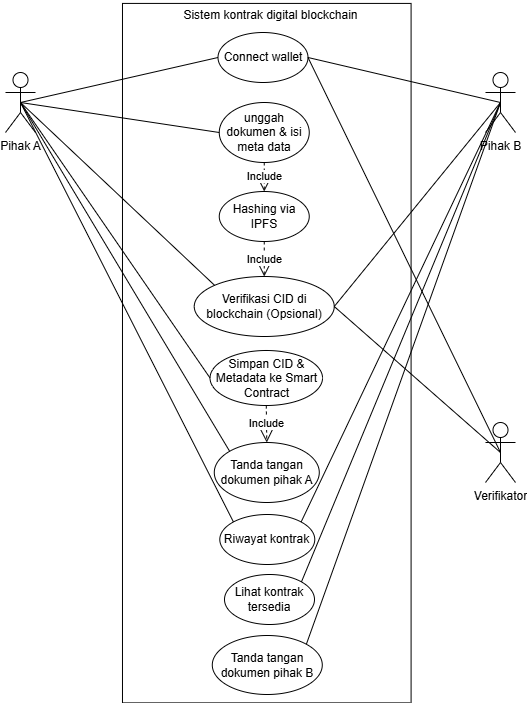

The diagram above was exported from draw.io. Its source (the exported page's mxGraphModel, read from the mxfile embedded in the PNG):
<mxGraphModel dx="595" dy="321" grid="1" gridSize="10" guides="1" tooltips="1" connect="1" arrows="1" fold="1" page="1" pageScale="1" pageWidth="850" pageHeight="1100" math="0" shadow="0">
  <root>
    <mxCell id="0" />
    <mxCell id="1" parent="0" />
    <mxCell id="2MTmIyZGRfRQ9w7DrvQz-1" value="Pihak A" style="shape=umlActor;verticalLabelPosition=bottom;verticalAlign=top;html=1;outlineConnect=0;" vertex="1" parent="1">
      <mxGeometry x="160" y="110" width="30" height="60" as="geometry" />
    </mxCell>
    <mxCell id="2MTmIyZGRfRQ9w7DrvQz-2" value="" style="rounded=0;whiteSpace=wrap;html=1;rotation=-90;" vertex="1" parent="1">
      <mxGeometry x="71.55" y="246.36" width="699.47" height="288.61" as="geometry" />
    </mxCell>
    <mxCell id="2MTmIyZGRfRQ9w7DrvQz-3" value="Sistem kontrak digital blockchain" style="text;html=1;align=center;verticalAlign=middle;whiteSpace=wrap;rounded=0;" vertex="1" parent="1">
      <mxGeometry x="328" y="38" width="195" height="30" as="geometry" />
    </mxCell>
    <mxCell id="2MTmIyZGRfRQ9w7DrvQz-6" value="Pihak B" style="shape=umlActor;verticalLabelPosition=bottom;verticalAlign=top;html=1;outlineConnect=0;" vertex="1" parent="1">
      <mxGeometry x="640" y="110" width="30" height="60" as="geometry" />
    </mxCell>
    <mxCell id="2MTmIyZGRfRQ9w7DrvQz-7" value="Simpan CID &amp;amp; Metadata ke Smart Contract" style="ellipse;whiteSpace=wrap;html=1;" vertex="1" parent="1">
      <mxGeometry x="364.53" y="388" width="112.5" height="55" as="geometry" />
    </mxCell>
    <mxCell id="2MTmIyZGRfRQ9w7DrvQz-8" value="unggah dokumen &amp;amp; isi meta data" style="ellipse;whiteSpace=wrap;html=1;" vertex="1" parent="1">
      <mxGeometry x="373.75" y="140" width="90" height="60" as="geometry" />
    </mxCell>
    <mxCell id="2MTmIyZGRfRQ9w7DrvQz-9" value="Tanda tangan dokumen pihak A" style="ellipse;whiteSpace=wrap;html=1;" vertex="1" parent="1">
      <mxGeometry x="368.78" y="480" width="105" height="60" as="geometry" />
    </mxCell>
    <mxCell id="2MTmIyZGRfRQ9w7DrvQz-10" value="Tanda tangan dokumen pihak B" style="ellipse;whiteSpace=wrap;html=1;" vertex="1" parent="1">
      <mxGeometry x="366.78" y="673" width="110" height="59" as="geometry" />
    </mxCell>
    <mxCell id="2MTmIyZGRfRQ9w7DrvQz-12" value="Lihat kontrak tersedia" style="ellipse;whiteSpace=wrap;html=1;" vertex="1" parent="1">
      <mxGeometry x="379" y="612" width="90" height="50" as="geometry" />
    </mxCell>
    <mxCell id="2MTmIyZGRfRQ9w7DrvQz-13" value="Verifikasi CID di blockchain (Opsional)" style="ellipse;whiteSpace=wrap;html=1;" vertex="1" parent="1">
      <mxGeometry x="348.75" y="314" width="140" height="60" as="geometry" />
    </mxCell>
    <mxCell id="2MTmIyZGRfRQ9w7DrvQz-14" value="Connect wallet" style="ellipse;whiteSpace=wrap;html=1;" vertex="1" parent="1">
      <mxGeometry x="372.5" y="70" width="90" height="50" as="geometry" />
    </mxCell>
    <mxCell id="2MTmIyZGRfRQ9w7DrvQz-16" value="Verifikator" style="shape=umlActor;verticalLabelPosition=bottom;verticalAlign=top;html=1;outlineConnect=0;" vertex="1" parent="1">
      <mxGeometry x="640" y="460" width="30" height="60" as="geometry" />
    </mxCell>
    <mxCell id="2MTmIyZGRfRQ9w7DrvQz-24" value="" style="endArrow=none;html=1;rounded=0;entryX=0;entryY=0.5;entryDx=0;entryDy=0;exitX=0.5;exitY=0.5;exitDx=0;exitDy=0;exitPerimeter=0;" edge="1" parent="1" source="2MTmIyZGRfRQ9w7DrvQz-1" target="2MTmIyZGRfRQ9w7DrvQz-14">
      <mxGeometry width="50" height="50" relative="1" as="geometry">
        <mxPoint x="250" y="260" as="sourcePoint" />
        <mxPoint x="300" y="210" as="targetPoint" />
      </mxGeometry>
    </mxCell>
    <mxCell id="2MTmIyZGRfRQ9w7DrvQz-25" value="" style="endArrow=none;html=1;rounded=0;entryX=0;entryY=0.5;entryDx=0;entryDy=0;exitX=0.5;exitY=0.5;exitDx=0;exitDy=0;exitPerimeter=0;" edge="1" parent="1" source="2MTmIyZGRfRQ9w7DrvQz-1" target="2MTmIyZGRfRQ9w7DrvQz-8">
      <mxGeometry width="50" height="50" relative="1" as="geometry">
        <mxPoint x="250" y="260" as="sourcePoint" />
        <mxPoint x="300" y="210" as="targetPoint" />
      </mxGeometry>
    </mxCell>
    <mxCell id="2MTmIyZGRfRQ9w7DrvQz-26" value="" style="endArrow=none;html=1;rounded=0;entryX=0;entryY=0.5;entryDx=0;entryDy=0;exitX=0.5;exitY=0.5;exitDx=0;exitDy=0;exitPerimeter=0;" edge="1" parent="1" source="2MTmIyZGRfRQ9w7DrvQz-1" target="2MTmIyZGRfRQ9w7DrvQz-7">
      <mxGeometry width="50" height="50" relative="1" as="geometry">
        <mxPoint x="200" y="280" as="sourcePoint" />
        <mxPoint x="250" y="230" as="targetPoint" />
      </mxGeometry>
    </mxCell>
    <mxCell id="2MTmIyZGRfRQ9w7DrvQz-27" value="" style="endArrow=none;html=1;rounded=0;entryX=0;entryY=0;entryDx=0;entryDy=0;exitX=0.5;exitY=0.5;exitDx=0;exitDy=0;exitPerimeter=0;" edge="1" parent="1" source="2MTmIyZGRfRQ9w7DrvQz-1" target="2MTmIyZGRfRQ9w7DrvQz-9">
      <mxGeometry width="50" height="50" relative="1" as="geometry">
        <mxPoint x="210" y="290" as="sourcePoint" />
        <mxPoint x="260" y="240" as="targetPoint" />
      </mxGeometry>
    </mxCell>
    <mxCell id="2MTmIyZGRfRQ9w7DrvQz-29" value="" style="endArrow=none;html=1;rounded=0;entryX=0.5;entryY=0.5;entryDx=0;entryDy=0;entryPerimeter=0;exitX=1;exitY=0.5;exitDx=0;exitDy=0;" edge="1" parent="1" source="2MTmIyZGRfRQ9w7DrvQz-14" target="2MTmIyZGRfRQ9w7DrvQz-6">
      <mxGeometry width="50" height="50" relative="1" as="geometry">
        <mxPoint x="330" y="360" as="sourcePoint" />
        <mxPoint x="380" y="310" as="targetPoint" />
      </mxGeometry>
    </mxCell>
    <mxCell id="2MTmIyZGRfRQ9w7DrvQz-30" value="" style="endArrow=none;html=1;rounded=0;exitX=1;exitY=0;exitDx=0;exitDy=0;entryX=0.5;entryY=0.5;entryDx=0;entryDy=0;entryPerimeter=0;" edge="1" parent="1" source="2MTmIyZGRfRQ9w7DrvQz-10" target="2MTmIyZGRfRQ9w7DrvQz-6">
      <mxGeometry width="50" height="50" relative="1" as="geometry">
        <mxPoint x="330" y="360" as="sourcePoint" />
        <mxPoint x="380" y="310" as="targetPoint" />
      </mxGeometry>
    </mxCell>
    <mxCell id="2MTmIyZGRfRQ9w7DrvQz-32" value="" style="endArrow=none;html=1;rounded=0;entryX=0.5;entryY=0.5;entryDx=0;entryDy=0;entryPerimeter=0;exitX=1;exitY=0.5;exitDx=0;exitDy=0;" edge="1" parent="1" source="2MTmIyZGRfRQ9w7DrvQz-14" target="2MTmIyZGRfRQ9w7DrvQz-16">
      <mxGeometry width="50" height="50" relative="1" as="geometry">
        <mxPoint x="680" y="380" as="sourcePoint" />
        <mxPoint x="380" y="310" as="targetPoint" />
      </mxGeometry>
    </mxCell>
    <mxCell id="2MTmIyZGRfRQ9w7DrvQz-39" value="" style="endArrow=none;html=1;rounded=0;entryX=0.5;entryY=0.5;entryDx=0;entryDy=0;entryPerimeter=0;exitX=1;exitY=0.5;exitDx=0;exitDy=0;" edge="1" parent="1" source="2MTmIyZGRfRQ9w7DrvQz-13" target="2MTmIyZGRfRQ9w7DrvQz-16">
      <mxGeometry width="50" height="50" relative="1" as="geometry">
        <mxPoint x="340" y="510" as="sourcePoint" />
        <mxPoint x="390" y="460" as="targetPoint" />
      </mxGeometry>
    </mxCell>
    <mxCell id="2MTmIyZGRfRQ9w7DrvQz-44" value="Include" style="endArrow=open;endSize=12;dashed=1;html=1;rounded=0;exitX=0.5;exitY=1;exitDx=0;exitDy=0;" edge="1" parent="1" source="2MTmIyZGRfRQ9w7DrvQz-7" target="2MTmIyZGRfRQ9w7DrvQz-9">
      <mxGeometry width="160" relative="1" as="geometry">
        <mxPoint x="480" y="290" as="sourcePoint" />
        <mxPoint x="480" y="320" as="targetPoint" />
      </mxGeometry>
    </mxCell>
    <mxCell id="2MTmIyZGRfRQ9w7DrvQz-15" value="Hashing via IPFS" style="ellipse;whiteSpace=wrap;html=1;" vertex="1" parent="1">
      <mxGeometry x="373.75" y="229" width="90" height="50" as="geometry" />
    </mxCell>
    <mxCell id="2MTmIyZGRfRQ9w7DrvQz-50" value="Include" style="endArrow=open;endSize=12;dashed=1;html=1;rounded=0;exitX=0.5;exitY=1;exitDx=0;exitDy=0;entryX=0.5;entryY=0;entryDx=0;entryDy=0;" edge="1" parent="1" source="2MTmIyZGRfRQ9w7DrvQz-8" target="2MTmIyZGRfRQ9w7DrvQz-15">
      <mxGeometry width="160" relative="1" as="geometry">
        <mxPoint x="500" y="250" as="sourcePoint" />
        <mxPoint x="501" y="285" as="targetPoint" />
      </mxGeometry>
    </mxCell>
    <mxCell id="2MTmIyZGRfRQ9w7DrvQz-51" value="" style="endArrow=none;html=1;rounded=0;entryX=0.5;entryY=0.5;entryDx=0;entryDy=0;entryPerimeter=0;exitX=1;exitY=0;exitDx=0;exitDy=0;" edge="1" parent="1" source="2MTmIyZGRfRQ9w7DrvQz-12" target="2MTmIyZGRfRQ9w7DrvQz-6">
      <mxGeometry width="50" height="50" relative="1" as="geometry">
        <mxPoint x="350" y="500" as="sourcePoint" />
        <mxPoint x="400" y="450" as="targetPoint" />
      </mxGeometry>
    </mxCell>
    <mxCell id="2MTmIyZGRfRQ9w7DrvQz-52" value="Include" style="endArrow=open;endSize=12;dashed=1;html=1;rounded=0;exitX=0.5;exitY=1;exitDx=0;exitDy=0;" edge="1" parent="1" source="2MTmIyZGRfRQ9w7DrvQz-15" target="2MTmIyZGRfRQ9w7DrvQz-13">
      <mxGeometry width="160" relative="1" as="geometry">
        <mxPoint x="480" y="240" as="sourcePoint" />
        <mxPoint x="480" y="275" as="targetPoint" />
      </mxGeometry>
    </mxCell>
    <mxCell id="2MTmIyZGRfRQ9w7DrvQz-53" value="Riwayat kontrak" style="ellipse;whiteSpace=wrap;html=1;" vertex="1" parent="1">
      <mxGeometry x="374.2999999999999" y="552" width="94.97" height="50" as="geometry" />
    </mxCell>
    <mxCell id="2MTmIyZGRfRQ9w7DrvQz-54" value="" style="endArrow=none;html=1;rounded=0;entryX=0.5;entryY=0.5;entryDx=0;entryDy=0;entryPerimeter=0;exitX=0;exitY=0;exitDx=0;exitDy=0;" edge="1" parent="1" source="2MTmIyZGRfRQ9w7DrvQz-53" target="2MTmIyZGRfRQ9w7DrvQz-1">
      <mxGeometry width="50" height="50" relative="1" as="geometry">
        <mxPoint x="280" y="390" as="sourcePoint" />
        <mxPoint x="330" y="340" as="targetPoint" />
      </mxGeometry>
    </mxCell>
    <mxCell id="2MTmIyZGRfRQ9w7DrvQz-55" value="" style="endArrow=none;html=1;rounded=0;entryX=0.5;entryY=0.5;entryDx=0;entryDy=0;entryPerimeter=0;exitX=1;exitY=0;exitDx=0;exitDy=0;" edge="1" parent="1" source="2MTmIyZGRfRQ9w7DrvQz-53" target="2MTmIyZGRfRQ9w7DrvQz-6">
      <mxGeometry width="50" height="50" relative="1" as="geometry">
        <mxPoint x="630" y="690" as="sourcePoint" />
        <mxPoint x="680" y="640" as="targetPoint" />
      </mxGeometry>
    </mxCell>
    <mxCell id="2MTmIyZGRfRQ9w7DrvQz-56" value="" style="endArrow=none;html=1;rounded=0;entryX=0.5;entryY=0.5;entryDx=0;entryDy=0;entryPerimeter=0;exitX=0;exitY=0;exitDx=0;exitDy=0;" edge="1" parent="1" source="2MTmIyZGRfRQ9w7DrvQz-13" target="2MTmIyZGRfRQ9w7DrvQz-1">
      <mxGeometry width="50" height="50" relative="1" as="geometry">
        <mxPoint x="170" y="360" as="sourcePoint" />
        <mxPoint x="220" y="310" as="targetPoint" />
      </mxGeometry>
    </mxCell>
    <mxCell id="2MTmIyZGRfRQ9w7DrvQz-57" value="" style="endArrow=none;html=1;rounded=0;entryX=0.5;entryY=0.5;entryDx=0;entryDy=0;entryPerimeter=0;exitX=1;exitY=0.5;exitDx=0;exitDy=0;" edge="1" parent="1" source="2MTmIyZGRfRQ9w7DrvQz-13" target="2MTmIyZGRfRQ9w7DrvQz-6">
      <mxGeometry width="50" height="50" relative="1" as="geometry">
        <mxPoint x="680" y="340" as="sourcePoint" />
        <mxPoint x="730" y="290" as="targetPoint" />
      </mxGeometry>
    </mxCell>
  </root>
</mxGraphModel>